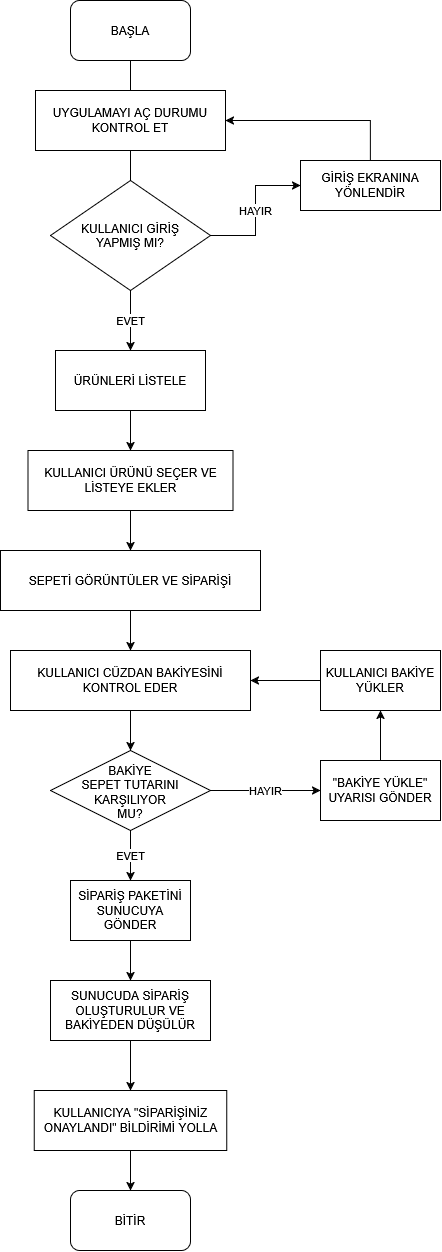

The diagram above was exported from draw.io. Its source (the exported page's mxGraphModel, read from the mxfile embedded in the PNG):
<mxGraphModel dx="1030" dy="535" grid="1" gridSize="10" guides="1" tooltips="1" connect="1" arrows="1" fold="1" page="1" pageScale="1" pageWidth="827" pageHeight="1169" math="0" shadow="0">
  <root>
    <mxCell id="0" />
    <mxCell id="1" parent="0" />
    <mxCell id="RoZmne14qpmvDxfQfQLE-4" edge="1" parent="1" source="RoZmne14qpmvDxfQfQLE-3" style="edgeStyle=orthogonalEdgeStyle;rounded=0;orthogonalLoop=1;jettySize=auto;html=1;">
      <mxGeometry relative="1" as="geometry">
        <mxPoint x="360" y="170" as="targetPoint" />
      </mxGeometry>
    </mxCell>
    <mxCell id="RoZmne14qpmvDxfQfQLE-3" parent="1" style="rounded=1;whiteSpace=wrap;html=1;" value="BAŞLA" vertex="1">
      <mxGeometry height="60" width="120" x="300" y="30" as="geometry" />
    </mxCell>
    <mxCell id="RoZmne14qpmvDxfQfQLE-7" edge="1" parent="1" source="RoZmne14qpmvDxfQfQLE-5" style="edgeStyle=orthogonalEdgeStyle;rounded=0;orthogonalLoop=1;jettySize=auto;html=1;">
      <mxGeometry relative="1" as="geometry">
        <mxPoint x="360" y="270" as="targetPoint" />
      </mxGeometry>
    </mxCell>
    <mxCell id="RoZmne14qpmvDxfQfQLE-5" parent="1" style="rounded=0;whiteSpace=wrap;html=1;" value="UYGULAMAYI AÇ DURUMU KONTROL ET" vertex="1">
      <mxGeometry height="60" width="190" x="265" y="120" as="geometry" />
    </mxCell>
    <mxCell id="RoZmne14qpmvDxfQfQLE-9" edge="1" parent="1" source="RoZmne14qpmvDxfQfQLE-8" style="edgeStyle=orthogonalEdgeStyle;rounded=0;orthogonalLoop=1;jettySize=auto;html=1;entryX=0;entryY=0.5;entryDx=0;entryDy=0;" target="RoZmne14qpmvDxfQfQLE-11" value="HAYIR">
      <mxGeometry relative="1" as="geometry">
        <mxPoint x="570" y="395" as="targetPoint" />
      </mxGeometry>
    </mxCell>
    <mxCell id="RoZmne14qpmvDxfQfQLE-14" edge="1" parent="1" source="RoZmne14qpmvDxfQfQLE-8" style="edgeStyle=orthogonalEdgeStyle;rounded=0;orthogonalLoop=1;jettySize=auto;html=1;" value="EVET">
      <mxGeometry relative="1" as="geometry">
        <Array as="points">
          <mxPoint x="360" y="380" />
          <mxPoint x="360" y="380" />
        </Array>
        <mxPoint x="360" y="380" as="targetPoint" />
      </mxGeometry>
    </mxCell>
    <mxCell id="RoZmne14qpmvDxfQfQLE-8" parent="1" style="rhombus;whiteSpace=wrap;html=1;shapeInside=1;" value="KULLANICI GİRİŞ YAPMIŞ MI?" vertex="1">
      <mxGeometry height="110" width="160" x="280" y="210" as="geometry" />
    </mxCell>
    <mxCell id="RoZmne14qpmvDxfQfQLE-13" edge="1" parent="1" source="RoZmne14qpmvDxfQfQLE-11" style="edgeStyle=orthogonalEdgeStyle;rounded=0;orthogonalLoop=1;jettySize=auto;html=1;entryX=1;entryY=0.5;entryDx=0;entryDy=0;" target="RoZmne14qpmvDxfQfQLE-5">
      <mxGeometry relative="1" as="geometry">
        <Array as="points">
          <mxPoint x="600" y="200" />
        </Array>
      </mxGeometry>
    </mxCell>
    <mxCell id="RoZmne14qpmvDxfQfQLE-11" parent="1" style="rounded=0;whiteSpace=wrap;html=1;" value="GİRİŞ EKRANINA YÖNLENDİR" vertex="1">
      <mxGeometry height="50" width="140" x="530" y="190" as="geometry" />
    </mxCell>
    <mxCell id="RoZmne14qpmvDxfQfQLE-16" edge="1" parent="1" source="RoZmne14qpmvDxfQfQLE-15" style="edgeStyle=orthogonalEdgeStyle;rounded=0;orthogonalLoop=1;jettySize=auto;html=1;exitX=0.5;exitY=1;exitDx=0;exitDy=0;">
      <mxGeometry relative="1" as="geometry">
        <mxPoint x="360" y="480" as="targetPoint" />
      </mxGeometry>
    </mxCell>
    <mxCell id="RoZmne14qpmvDxfQfQLE-15" parent="1" style="rounded=0;whiteSpace=wrap;html=1;" value="ÜRÜNLERİ LİSTELE" vertex="1">
      <mxGeometry height="60" width="150" x="285" y="380" as="geometry" />
    </mxCell>
    <mxCell id="RoZmne14qpmvDxfQfQLE-18" edge="1" parent="1" source="RoZmne14qpmvDxfQfQLE-17" style="edgeStyle=orthogonalEdgeStyle;rounded=0;orthogonalLoop=1;jettySize=auto;html=1;">
      <mxGeometry relative="1" as="geometry">
        <mxPoint x="360" y="580" as="targetPoint" />
      </mxGeometry>
    </mxCell>
    <mxCell id="RoZmne14qpmvDxfQfQLE-17" parent="1" style="rounded=0;whiteSpace=wrap;html=1;" value="KULLANICI ÜRÜNÜ SEÇER VE LİSTEYE EKLER" vertex="1">
      <mxGeometry height="60" width="205" x="257.5" y="480" as="geometry" />
    </mxCell>
    <mxCell id="RoZmne14qpmvDxfQfQLE-20" edge="1" parent="1" source="RoZmne14qpmvDxfQfQLE-19" style="edgeStyle=orthogonalEdgeStyle;rounded=0;orthogonalLoop=1;jettySize=auto;html=1;">
      <mxGeometry relative="1" as="geometry">
        <Array as="points" />
        <mxPoint x="360" y="680" as="targetPoint" />
      </mxGeometry>
    </mxCell>
    <mxCell id="RoZmne14qpmvDxfQfQLE-19" parent="1" style="rounded=0;whiteSpace=wrap;html=1;" value="SEPETİ GÖRÜNTÜLER VE SİPARİŞİ" vertex="1">
      <mxGeometry height="60" width="260" x="230" y="580" as="geometry" />
    </mxCell>
    <mxCell id="RoZmne14qpmvDxfQfQLE-22" edge="1" parent="1" source="RoZmne14qpmvDxfQfQLE-21" style="edgeStyle=orthogonalEdgeStyle;rounded=0;orthogonalLoop=1;jettySize=auto;html=1;">
      <mxGeometry relative="1" as="geometry">
        <mxPoint x="360" y="780" as="targetPoint" />
      </mxGeometry>
    </mxCell>
    <mxCell id="RoZmne14qpmvDxfQfQLE-21" parent="1" style="rounded=0;whiteSpace=wrap;html=1;" value="KULLANICI CÜZDAN BAKİYESİNİ KONTROL EDER" vertex="1">
      <mxGeometry height="60" width="240" x="240" y="680" as="geometry" />
    </mxCell>
    <mxCell id="RoZmne14qpmvDxfQfQLE-25" edge="1" parent="1" source="RoZmne14qpmvDxfQfQLE-23" style="edgeStyle=orthogonalEdgeStyle;rounded=0;orthogonalLoop=1;jettySize=auto;html=1;exitX=1;exitY=0.5;exitDx=0;exitDy=0;" value="HAYIR">
      <mxGeometry relative="1" as="geometry">
        <mxPoint x="550" y="820" as="targetPoint" />
      </mxGeometry>
    </mxCell>
    <mxCell id="RoZmne14qpmvDxfQfQLE-30" edge="1" parent="1" source="RoZmne14qpmvDxfQfQLE-23" style="edgeStyle=orthogonalEdgeStyle;rounded=0;orthogonalLoop=1;jettySize=auto;html=1;exitX=0.5;exitY=1;exitDx=0;exitDy=0;" value="EVET">
      <mxGeometry relative="1" as="geometry">
        <mxPoint x="360" y="910" as="targetPoint" />
      </mxGeometry>
    </mxCell>
    <mxCell id="RoZmne14qpmvDxfQfQLE-23" parent="1" style="rhombus;whiteSpace=wrap;html=1;shapeInside=1;" value="BAKİYE SEPET TUTARINI KARŞILIYOR MU?" vertex="1">
      <mxGeometry height="80" width="160" x="280" y="780" as="geometry" />
    </mxCell>
    <mxCell id="RoZmne14qpmvDxfQfQLE-24" edge="1" parent="1" source="RoZmne14qpmvDxfQfQLE-8" style="edgeStyle=orthogonalEdgeStyle;rounded=0;orthogonalLoop=1;jettySize=auto;html=1;innerLoopWaypoints=1;exitX=0.5;exitY=1;exitDx=0;exitDy=0;" target="RoZmne14qpmvDxfQfQLE-8">
      <mxGeometry relative="1" as="geometry" />
    </mxCell>
    <mxCell id="RoZmne14qpmvDxfQfQLE-27" edge="1" parent="1" source="RoZmne14qpmvDxfQfQLE-26" style="edgeStyle=orthogonalEdgeStyle;rounded=0;orthogonalLoop=1;jettySize=auto;html=1;exitX=0.5;exitY=0;exitDx=0;exitDy=0;entryX=0.5;entryY=1;entryDx=0;entryDy=0;" target="RoZmne14qpmvDxfQfQLE-28">
      <mxGeometry relative="1" as="geometry">
        <Array as="points" />
        <mxPoint x="610" y="760" as="targetPoint" />
      </mxGeometry>
    </mxCell>
    <mxCell id="RoZmne14qpmvDxfQfQLE-26" parent="1" style="rounded=0;whiteSpace=wrap;html=1;" value="&quot;BAKİYE YÜKLE&quot; UYARISI GÖNDER" vertex="1">
      <mxGeometry height="60" width="120" x="550" y="790" as="geometry" />
    </mxCell>
    <mxCell id="RoZmne14qpmvDxfQfQLE-29" edge="1" parent="1" source="RoZmne14qpmvDxfQfQLE-28" style="edgeStyle=orthogonalEdgeStyle;rounded=0;orthogonalLoop=1;jettySize=auto;html=1;entryX=1;entryY=0.5;entryDx=0;entryDy=0;" target="RoZmne14qpmvDxfQfQLE-21">
      <mxGeometry relative="1" as="geometry" />
    </mxCell>
    <mxCell id="RoZmne14qpmvDxfQfQLE-28" parent="1" style="rounded=0;whiteSpace=wrap;html=1;" value="KULLANICI BAKİYE YÜKLER" vertex="1">
      <mxGeometry height="60" width="120" x="550" y="680" as="geometry" />
    </mxCell>
    <mxCell id="RoZmne14qpmvDxfQfQLE-32" edge="1" parent="1" source="RoZmne14qpmvDxfQfQLE-31" style="edgeStyle=orthogonalEdgeStyle;rounded=0;orthogonalLoop=1;jettySize=auto;html=1;">
      <mxGeometry relative="1" as="geometry">
        <mxPoint x="360" y="1010" as="targetPoint" />
      </mxGeometry>
    </mxCell>
    <mxCell id="RoZmne14qpmvDxfQfQLE-31" parent="1" style="rounded=0;whiteSpace=wrap;html=1;" value="SİPARİŞ PAKETİNİ SUNUCUYA GÖNDER" vertex="1">
      <mxGeometry height="60" width="120" x="300" y="910" as="geometry" />
    </mxCell>
    <mxCell id="RoZmne14qpmvDxfQfQLE-35" edge="1" parent="1" source="RoZmne14qpmvDxfQfQLE-34" style="edgeStyle=orthogonalEdgeStyle;rounded=0;orthogonalLoop=1;jettySize=auto;html=1;">
      <mxGeometry relative="1" as="geometry">
        <mxPoint x="360" y="1120" as="targetPoint" />
      </mxGeometry>
    </mxCell>
    <mxCell id="RoZmne14qpmvDxfQfQLE-34" parent="1" style="rounded=0;whiteSpace=wrap;html=1;" value="SUNUCUDA SİPARİŞ OLUŞTURULUR VE BAKİYEDEN DÜŞÜLÜR" vertex="1">
      <mxGeometry height="60" width="160" x="280" y="1010" as="geometry" />
    </mxCell>
    <mxCell id="RoZmne14qpmvDxfQfQLE-38" edge="1" parent="1" source="RoZmne14qpmvDxfQfQLE-37" style="edgeStyle=orthogonalEdgeStyle;rounded=0;orthogonalLoop=1;jettySize=auto;html=1;exitX=0.5;exitY=1;exitDx=0;exitDy=0;">
      <mxGeometry relative="1" as="geometry">
        <mxPoint x="360" y="1220" as="targetPoint" />
      </mxGeometry>
    </mxCell>
    <mxCell id="RoZmne14qpmvDxfQfQLE-37" parent="1" style="rounded=0;whiteSpace=wrap;html=1;" value="KULLANICIYA &quot;SİPARİŞİNİZ ONAYLANDI&quot; BİLDİRİMİ YOLLA" vertex="1">
      <mxGeometry height="60" width="192.5" x="263.75" y="1120" as="geometry" />
    </mxCell>
    <mxCell id="RoZmne14qpmvDxfQfQLE-39" parent="1" style="rounded=1;whiteSpace=wrap;html=1;" value="BİTİR" vertex="1">
      <mxGeometry height="60" width="120" x="300" y="1220" as="geometry" />
    </mxCell>
  </root>
</mxGraphModel>